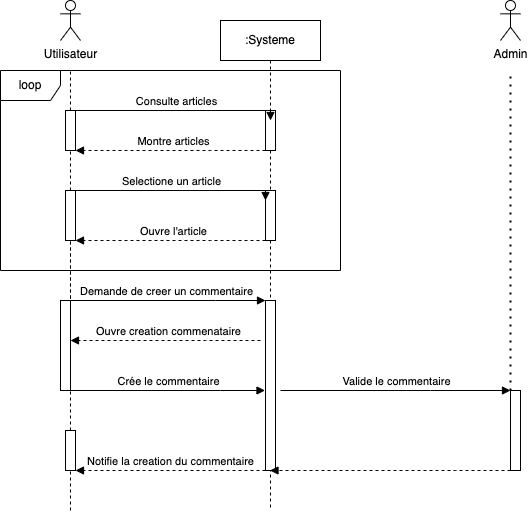

The diagram above was exported from draw.io. Its source (the exported page's mxGraphModel, read from the mxfile embedded in the PNG):
<mxGraphModel dx="1047" dy="703" grid="1" gridSize="10" guides="1" tooltips="1" connect="1" arrows="1" fold="1" page="1" pageScale="1" pageWidth="827" pageHeight="1169" math="0" shadow="0">
  <root>
    <mxCell id="0" />
    <mxCell id="1" parent="0" />
    <mxCell id="vk3rRDkGnqA7tKcM1mdY-1" value=":Systeme" style="shape=umlLifeline;perimeter=lifelinePerimeter;whiteSpace=wrap;html=1;container=0;dropTarget=0;collapsible=0;recursiveResize=0;outlineConnect=0;portConstraint=eastwest;newEdgeStyle={&quot;edgeStyle&quot;:&quot;elbowEdgeStyle&quot;,&quot;elbow&quot;:&quot;vertical&quot;,&quot;curved&quot;:0,&quot;rounded&quot;:0};" parent="1" vertex="1">
      <mxGeometry x="290" y="110" width="100" height="490" as="geometry" />
    </mxCell>
    <mxCell id="vk3rRDkGnqA7tKcM1mdY-2" value="" style="html=1;points=[];perimeter=orthogonalPerimeter;outlineConnect=0;targetShapes=umlLifeline;portConstraint=eastwest;newEdgeStyle={&quot;edgeStyle&quot;:&quot;elbowEdgeStyle&quot;,&quot;elbow&quot;:&quot;vertical&quot;,&quot;curved&quot;:0,&quot;rounded&quot;:0};" parent="vk3rRDkGnqA7tKcM1mdY-1" vertex="1">
      <mxGeometry x="45" y="90" width="10" height="40" as="geometry" />
    </mxCell>
    <mxCell id="vk3rRDkGnqA7tKcM1mdY-3" value="" style="html=1;points=[];perimeter=orthogonalPerimeter;outlineConnect=0;targetShapes=umlLifeline;portConstraint=eastwest;newEdgeStyle={&quot;edgeStyle&quot;:&quot;elbowEdgeStyle&quot;,&quot;elbow&quot;:&quot;vertical&quot;,&quot;curved&quot;:0,&quot;rounded&quot;:0};" parent="vk3rRDkGnqA7tKcM1mdY-1" vertex="1">
      <mxGeometry x="45" y="280" width="10" height="170" as="geometry" />
    </mxCell>
    <mxCell id="vk3rRDkGnqA7tKcM1mdY-4" value="Demande de creer un commentaire" style="html=1;verticalAlign=bottom;endArrow=block;edgeStyle=elbowEdgeStyle;elbow=vertical;curved=0;rounded=0;" parent="vk3rRDkGnqA7tKcM1mdY-1" edge="1">
      <mxGeometry x="0.0057" relative="1" as="geometry">
        <mxPoint x="-155" y="280" as="sourcePoint" />
        <Array as="points">
          <mxPoint x="-5" y="280" />
          <mxPoint x="-60" y="340" />
        </Array>
        <mxPoint x="45" y="280" as="targetPoint" />
        <mxPoint as="offset" />
      </mxGeometry>
    </mxCell>
    <mxCell id="vk3rRDkGnqA7tKcM1mdY-5" value="Ouvre creation commenataire" style="html=1;verticalAlign=bottom;endArrow=block;edgeStyle=elbowEdgeStyle;elbow=vertical;curved=0;rounded=0;dashed=1;" parent="vk3rRDkGnqA7tKcM1mdY-1" edge="1">
      <mxGeometry x="-0.0286" relative="1" as="geometry">
        <mxPoint x="40" y="320" as="sourcePoint" />
        <Array as="points">
          <mxPoint x="-15" y="320" />
        </Array>
        <mxPoint x="-150" y="320" as="targetPoint" />
        <mxPoint as="offset" />
      </mxGeometry>
    </mxCell>
    <mxCell id="vk3rRDkGnqA7tKcM1mdY-6" value="" style="html=1;points=[];perimeter=orthogonalPerimeter;outlineConnect=0;targetShapes=umlLifeline;portConstraint=eastwest;newEdgeStyle={&quot;edgeStyle&quot;:&quot;elbowEdgeStyle&quot;,&quot;elbow&quot;:&quot;vertical&quot;,&quot;curved&quot;:0,&quot;rounded&quot;:0};" parent="vk3rRDkGnqA7tKcM1mdY-1" vertex="1">
      <mxGeometry x="-160" y="280" width="10" height="40" as="geometry" />
    </mxCell>
    <mxCell id="vk3rRDkGnqA7tKcM1mdY-7" value="" style="endArrow=none;dashed=1;html=1;rounded=0;" parent="1" source="vk3rRDkGnqA7tKcM1mdY-20" edge="1">
      <mxGeometry width="50" height="50" relative="1" as="geometry">
        <mxPoint x="140" y="400" as="sourcePoint" />
        <mxPoint x="140" y="160" as="targetPoint" />
        <Array as="points" />
      </mxGeometry>
    </mxCell>
    <mxCell id="vk3rRDkGnqA7tKcM1mdY-8" value="" style="endArrow=none;dashed=1;html=1;rounded=0;" parent="1" target="vk3rRDkGnqA7tKcM1mdY-9" edge="1">
      <mxGeometry width="50" height="50" relative="1" as="geometry">
        <mxPoint x="140" y="400" as="sourcePoint" />
        <mxPoint x="140" y="130" as="targetPoint" />
      </mxGeometry>
    </mxCell>
    <mxCell id="vk3rRDkGnqA7tKcM1mdY-9" value="" style="html=1;points=[];perimeter=orthogonalPerimeter;outlineConnect=0;targetShapes=umlLifeline;portConstraint=eastwest;newEdgeStyle={&quot;edgeStyle&quot;:&quot;elbowEdgeStyle&quot;,&quot;elbow&quot;:&quot;vertical&quot;,&quot;curved&quot;:0,&quot;rounded&quot;:0};" parent="1" vertex="1">
      <mxGeometry x="135" y="280" width="10" height="50" as="geometry" />
    </mxCell>
    <mxCell id="vk3rRDkGnqA7tKcM1mdY-10" value="" style="html=1;points=[];perimeter=orthogonalPerimeter;outlineConnect=0;targetShapes=umlLifeline;portConstraint=eastwest;newEdgeStyle={&quot;edgeStyle&quot;:&quot;elbowEdgeStyle&quot;,&quot;elbow&quot;:&quot;vertical&quot;,&quot;curved&quot;:0,&quot;rounded&quot;:0};" parent="1" vertex="1">
      <mxGeometry x="335" y="280" width="10" height="50" as="geometry" />
    </mxCell>
    <mxCell id="vk3rRDkGnqA7tKcM1mdY-13" value="" style="endArrow=none;dashed=1;html=1;rounded=0;" parent="1" source="vk3rRDkGnqA7tKcM1mdY-31" target="vk3rRDkGnqA7tKcM1mdY-14" edge="1">
      <mxGeometry width="50" height="50" relative="1" as="geometry">
        <mxPoint x="140" y="630" as="sourcePoint" />
        <mxPoint x="140" y="130" as="targetPoint" />
      </mxGeometry>
    </mxCell>
    <mxCell id="vk3rRDkGnqA7tKcM1mdY-14" value="" style="html=1;points=[];perimeter=orthogonalPerimeter;outlineConnect=0;targetShapes=umlLifeline;portConstraint=eastwest;newEdgeStyle={&quot;edgeStyle&quot;:&quot;elbowEdgeStyle&quot;,&quot;elbow&quot;:&quot;vertical&quot;,&quot;curved&quot;:0,&quot;rounded&quot;:0};" parent="1" vertex="1">
      <mxGeometry x="135" y="280" width="10" height="50" as="geometry" />
    </mxCell>
    <mxCell id="vk3rRDkGnqA7tKcM1mdY-15" value="Utilisateur" style="shape=umlActor;verticalLabelPosition=bottom;verticalAlign=top;html=1;outlineConnect=0;" parent="1" vertex="1">
      <mxGeometry x="130" y="90" width="20" height="40" as="geometry" />
    </mxCell>
    <mxCell id="vk3rRDkGnqA7tKcM1mdY-16" value="" style="endArrow=none;dashed=1;html=1;rounded=0;" parent="1" source="vk3rRDkGnqA7tKcM1mdY-9" target="vk3rRDkGnqA7tKcM1mdY-20" edge="1">
      <mxGeometry width="50" height="50" relative="1" as="geometry">
        <mxPoint x="140" y="280" as="sourcePoint" />
        <mxPoint x="140" y="160" as="targetPoint" />
        <Array as="points" />
      </mxGeometry>
    </mxCell>
    <mxCell id="vk3rRDkGnqA7tKcM1mdY-17" value="Consulte articles" style="html=1;verticalAlign=bottom;endArrow=block;edgeStyle=elbowEdgeStyle;elbow=vertical;curved=0;rounded=0;" parent="1" edge="1">
      <mxGeometry x="0.0057" relative="1" as="geometry">
        <mxPoint x="140" y="200" as="sourcePoint" />
        <Array as="points">
          <mxPoint x="290" y="200" />
          <mxPoint x="235" y="260" />
        </Array>
        <mxPoint x="340" y="210" as="targetPoint" />
        <mxPoint as="offset" />
      </mxGeometry>
    </mxCell>
    <mxCell id="vk3rRDkGnqA7tKcM1mdY-18" value="" style="html=1;points=[];perimeter=orthogonalPerimeter;outlineConnect=0;targetShapes=umlLifeline;portConstraint=eastwest;newEdgeStyle={&quot;edgeStyle&quot;:&quot;elbowEdgeStyle&quot;,&quot;elbow&quot;:&quot;vertical&quot;,&quot;curved&quot;:0,&quot;rounded&quot;:0};" parent="1" vertex="1">
      <mxGeometry x="130" y="390" width="10" height="90" as="geometry" />
    </mxCell>
    <mxCell id="vk3rRDkGnqA7tKcM1mdY-19" value="Montre articles" style="html=1;verticalAlign=bottom;endArrow=block;edgeStyle=elbowEdgeStyle;elbow=vertical;curved=0;rounded=0;dashed=1;" parent="1" edge="1">
      <mxGeometry x="-0.0286" relative="1" as="geometry">
        <mxPoint x="335" y="240" as="sourcePoint" />
        <Array as="points">
          <mxPoint x="280" y="240" />
        </Array>
        <mxPoint x="145" y="240" as="targetPoint" />
        <mxPoint as="offset" />
      </mxGeometry>
    </mxCell>
    <mxCell id="vk3rRDkGnqA7tKcM1mdY-20" value="" style="html=1;points=[];perimeter=orthogonalPerimeter;outlineConnect=0;targetShapes=umlLifeline;portConstraint=eastwest;newEdgeStyle={&quot;edgeStyle&quot;:&quot;elbowEdgeStyle&quot;,&quot;elbow&quot;:&quot;vertical&quot;,&quot;curved&quot;:0,&quot;rounded&quot;:0};" parent="1" vertex="1">
      <mxGeometry x="135" y="200" width="10" height="40" as="geometry" />
    </mxCell>
    <mxCell id="vk3rRDkGnqA7tKcM1mdY-21" value="Selectione un article" style="html=1;verticalAlign=bottom;endArrow=block;edgeStyle=elbowEdgeStyle;elbow=vertical;curved=0;rounded=0;" parent="1" edge="1">
      <mxGeometry x="0.0057" relative="1" as="geometry">
        <mxPoint x="135" y="280" as="sourcePoint" />
        <Array as="points">
          <mxPoint x="285" y="280" />
          <mxPoint x="230" y="340" />
        </Array>
        <mxPoint x="335" y="290" as="targetPoint" />
        <mxPoint as="offset" />
      </mxGeometry>
    </mxCell>
    <mxCell id="vk3rRDkGnqA7tKcM1mdY-22" value="Ouvre l'article" style="html=1;verticalAlign=bottom;endArrow=block;edgeStyle=elbowEdgeStyle;elbow=horizontal;curved=0;rounded=0;dashed=1;" parent="1" edge="1">
      <mxGeometry x="-0.0286" relative="1" as="geometry">
        <mxPoint x="335" y="330" as="sourcePoint" />
        <Array as="points">
          <mxPoint x="280" y="330" />
        </Array>
        <mxPoint x="145" y="330" as="targetPoint" />
        <mxPoint as="offset" />
      </mxGeometry>
    </mxCell>
    <mxCell id="vk3rRDkGnqA7tKcM1mdY-23" value="Crée le commentaire" style="html=1;verticalAlign=bottom;endArrow=block;edgeStyle=elbowEdgeStyle;elbow=vertical;curved=0;rounded=0;" parent="1" edge="1">
      <mxGeometry x="0.0057" relative="1" as="geometry">
        <mxPoint x="140" y="480" as="sourcePoint" />
        <Array as="points">
          <mxPoint x="290" y="480" />
          <mxPoint x="235" y="540" />
        </Array>
        <mxPoint x="334.5" y="480" as="targetPoint" />
        <mxPoint as="offset" />
      </mxGeometry>
    </mxCell>
    <mxCell id="vk3rRDkGnqA7tKcM1mdY-24" value="loop" style="shape=umlFrame;whiteSpace=wrap;html=1;pointerEvents=0;" parent="1" vertex="1">
      <mxGeometry x="70" y="160" width="340" height="200" as="geometry" />
    </mxCell>
    <mxCell id="vk3rRDkGnqA7tKcM1mdY-29" value="Notifie la creation du commentaire" style="html=1;verticalAlign=bottom;endArrow=block;edgeStyle=elbowEdgeStyle;elbow=vertical;curved=0;rounded=0;dashed=1;" parent="1" edge="1">
      <mxGeometry relative="1" as="geometry">
        <mxPoint x="335" y="560" as="sourcePoint" />
        <Array as="points">
          <mxPoint x="280" y="560" />
        </Array>
        <mxPoint x="145" y="560" as="targetPoint" />
        <mxPoint as="offset" />
      </mxGeometry>
    </mxCell>
    <mxCell id="vk3rRDkGnqA7tKcM1mdY-30" value="" style="endArrow=none;dashed=1;html=1;rounded=0;" parent="1" target="vk3rRDkGnqA7tKcM1mdY-31" edge="1">
      <mxGeometry width="50" height="50" relative="1" as="geometry">
        <mxPoint x="140" y="600" as="sourcePoint" />
        <mxPoint x="140" y="330" as="targetPoint" />
      </mxGeometry>
    </mxCell>
    <mxCell id="vk3rRDkGnqA7tKcM1mdY-31" value="" style="html=1;points=[];perimeter=orthogonalPerimeter;outlineConnect=0;targetShapes=umlLifeline;portConstraint=eastwest;newEdgeStyle={&quot;edgeStyle&quot;:&quot;elbowEdgeStyle&quot;,&quot;elbow&quot;:&quot;vertical&quot;,&quot;curved&quot;:0,&quot;rounded&quot;:0};" parent="1" vertex="1">
      <mxGeometry x="135" y="520" width="10" height="40" as="geometry" />
    </mxCell>
    <mxCell id="oIrFc9-JCq1TVB-IvPj8-2" value="Admin" style="shape=umlActor;verticalLabelPosition=bottom;verticalAlign=top;html=1;outlineConnect=0;" parent="1" vertex="1">
      <mxGeometry x="570" y="90" width="20" height="40" as="geometry" />
    </mxCell>
    <mxCell id="ZppnbGZQjtXoefOmlqoa-1" value="Valide le commentaire" style="html=1;verticalAlign=bottom;endArrow=block;edgeStyle=elbowEdgeStyle;elbow=vertical;curved=0;rounded=0;" parent="1" edge="1">
      <mxGeometry x="0.0057" relative="1" as="geometry">
        <mxPoint x="350" y="480" as="sourcePoint" />
        <Array as="points">
          <mxPoint x="500" y="480" />
          <mxPoint x="445" y="540" />
        </Array>
        <mxPoint x="580" y="480" as="targetPoint" />
        <mxPoint as="offset" />
      </mxGeometry>
    </mxCell>
    <mxCell id="ZppnbGZQjtXoefOmlqoa-2" value="" style="html=1;points=[];perimeter=orthogonalPerimeter;outlineConnect=0;targetShapes=umlLifeline;portConstraint=eastwest;newEdgeStyle={&quot;edgeStyle&quot;:&quot;elbowEdgeStyle&quot;,&quot;elbow&quot;:&quot;vertical&quot;,&quot;curved&quot;:0,&quot;rounded&quot;:0};" parent="1" vertex="1">
      <mxGeometry x="580" y="480" width="10" height="80" as="geometry" />
    </mxCell>
    <mxCell id="ZppnbGZQjtXoefOmlqoa-3" value="" style="endArrow=none;dashed=1;html=1;dashPattern=1 3;strokeWidth=2;rounded=0;" parent="1" source="ZppnbGZQjtXoefOmlqoa-2" edge="1">
      <mxGeometry width="50" height="50" relative="1" as="geometry">
        <mxPoint x="390" y="390" as="sourcePoint" />
        <mxPoint x="580" y="160" as="targetPoint" />
      </mxGeometry>
    </mxCell>
    <mxCell id="ZppnbGZQjtXoefOmlqoa-4" value="" style="html=1;verticalAlign=bottom;endArrow=block;edgeStyle=elbowEdgeStyle;elbow=vertical;curved=0;rounded=0;dashed=1;" parent="1" target="vk3rRDkGnqA7tKcM1mdY-1" edge="1">
      <mxGeometry relative="1" as="geometry">
        <mxPoint x="580" y="560" as="sourcePoint" />
        <Array as="points">
          <mxPoint x="525" y="560" />
        </Array>
        <mxPoint x="390" y="560" as="targetPoint" />
        <mxPoint as="offset" />
      </mxGeometry>
    </mxCell>
  </root>
</mxGraphModel>